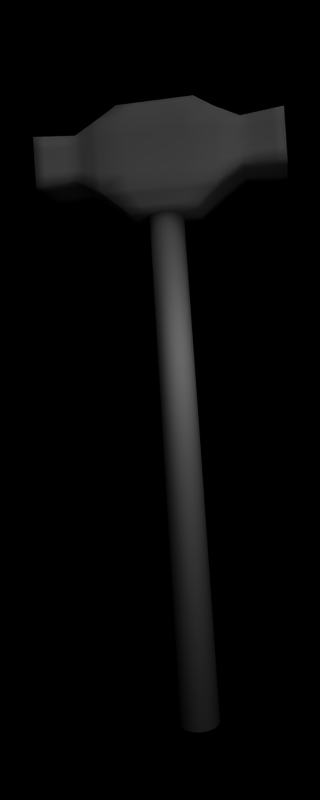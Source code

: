 # Source: sledgehammer.blend  (saved by Blender 2.48.1; exported with 4.5.12 LTS)
import bpy
from mathutils import Matrix  # noqa: F401  (used for matrix-valued properties, if any)

bpy.ops.wm.read_factory_settings(use_empty=True)
scene = bpy.context.scene
scene.name = 'Scene'

# ---- collections
col_collection_1 = bpy.data.collections.new('Collection 1'); scene.collection.children.link(col_collection_1)

# ---- materials (node trees are filled in below, after node groups)
mat_material = bpy.data.materials.new('Material')
mat_material.alpha_threshold = 0.0
mat_material.roughness = 0.5
mat_material.specular_intensity = 0.6
mat_material.line_color = (0.0, 0.0, 0.0, 1.0)
mat_material_001 = bpy.data.materials.new('Material.001')
mat_material_001.alpha_threshold = 0.0
mat_material_001.roughness = 0.5
mat_material_001.specular_intensity = 0.8
mat_material_001.line_color = (0.0, 0.0, 0.0, 1.0)

# ---- material node trees

# ---- world
world_world = bpy.data.worlds.new('World'); scene.world = world_world
world_world.color = (0.0, 0.0, 0.0)
world_world.use_sun_shadow = False
world_world.sun_shadow_jitter_overblur = 0.0
world_world.cycles.sampling_method = 'MANUAL'
world_world.cycles.sample_map_resolution = 256

# ---- cameras
cam_camera_002 = bpy.data.cameras.new('Camera.002')
cam_camera_002.passepartout_alpha = 0.2
cam_camera_002.clip_end = 100.0
cam_camera_002.lens = 35.0
cam_camera_002.ortho_scale = 7.314
cam_camera_002.show_passepartout = False
cam_camera_002.show_safe_areas = True
cam_camera_002.dof.focus_distance = 0.0
cam_camera_002.dof.aperture_fstop = 128.0
cam_camera_001 = bpy.data.cameras.new('Camera.001')
cam_camera_001.passepartout_alpha = 0.2
cam_camera_001.clip_end = 100.0
cam_camera_001.lens = 35.0
cam_camera_001.ortho_scale = 7.314
cam_camera_001.show_passepartout = False
cam_camera_001.show_safe_areas = True
cam_camera_001.dof.focus_distance = 0.0
cam_camera_001.dof.aperture_fstop = 128.0
cam_camera = bpy.data.cameras.new('Camera')
cam_camera.passepartout_alpha = 0.2
cam_camera.clip_end = 100.0
cam_camera.lens = 35.0
cam_camera.ortho_scale = 7.314
cam_camera.show_passepartout = False
cam_camera.show_safe_areas = True
cam_camera.dof.focus_distance = 0.0
cam_camera.dof.aperture_fstop = 128.0

# ---- lights
light_lamp = bpy.data.lights.new('Lamp', 'POINT')
light_lamp.transmission_factor = 0.0
light_lamp.energy = 100.0
light_lamp.shadow_buffer_clip_start = 0.5
light_lamp.shadow_soft_size = 1.0
light_lamp.shadow_maximum_resolution = 0.006
light_lamp.use_absolute_resolution = True
light_lamp.cycles.use_multiple_importance_sampling = False
light_spot = bpy.data.lights.new('Spot', 'SUN')
light_spot.transmission_factor = 0.0
light_spot.cutoff_distance = 30.0
light_spot.angle = 1.571
light_spot.energy = 1.0
light_spot.shadow_buffer_clip_start = 1.001
light_spot.shadow_soft_size = 1.0
light_spot.shadow_cascade_max_distance = 1000.0
light_spot.cycles.use_multiple_importance_sampling = False

# ---- meshes
me_cylinder = bpy.data.meshes.new('Cylinder')
me_cylinder.from_pydata([(0.4073, 0.5091, -7.5), (0.4789, 0.4, -7.5), (0.5322, 0.2755, -7.5), (0.5649, 0.1405, -7.5), (0.576, -6.529e-07, -7.5), (0.5649, -0.1405, -7.5), (0.5322, -0.2755, -7.5), (0.4789, -0.4, -7.5), (0.4073, -0.5091, -7.5), (0.32, -0.5987, -7.5), (0.2204, -0.6652, -7.5), (0.1124, -0.7062, -7.5), (-7.753e-07, -0.72, -7.5), (-0.1124, -0.7062, -7.5), (-0.2204, -0.6652, -7.5), (-0.32, -0.5987, -7.5), (-0.4073, -0.5091, -7.5), (-0.4789, -0.4, -7.5), (-0.5322, -0.2755, -7.5), (-0.5649, -0.1405, -7.5), (-0.576, -4.396e-08, -7.5), (-0.5649, 0.1405, -7.5), (-0.5322, 0.2755, -7.5), (-0.4789, 0.4, -7.5), (-0.4073, 0.5091, -7.5), (-0.32, 0.5987, -7.5), (-0.2204, 0.6652, -7.5), (-0.1124, 0.7062, -7.5), (3.85e-07, 0.72, -7.5), (0.1124, 0.7062, -7.5), (0.2204, 0.6652, -7.5), (0.32, 0.5987, -7.5), (0.3547, 0.4667, 7.5), (0.4171, 0.3667, 7.5), (0.4634, 0.2526, 7.5), (0.492, 0.1288, 7.5), (0.5016, -1.124e-06, 7.5), (0.492, -0.1288, 7.5), (0.4634, -0.2526, 7.5), (0.4171, -0.3667, 7.5), (0.3547, -0.4667, 7.5), (0.2787, -0.5488, 7.5), (0.192, -0.6098, 7.5), (0.09786, -0.6473, 7.5), (4.722e-07, -0.66, 7.5), (-0.09786, -0.6473, 7.5), (-0.192, -0.6098, 7.5), (-0.2787, -0.5488, 7.5), (-0.3547, -0.4667, 7.5), (-0.4171, -0.3667, 7.5), (-0.4634, -0.2526, 7.5), (-0.492, -0.1288, 7.5), (-0.5016, -2.379e-06, 7.5), (-0.492, 0.1288, 7.5), (-0.4634, 0.2526, 7.5), (-0.4171, 0.3667, 7.5), (-0.3547, 0.4667, 7.5), (-0.2787, 0.5488, 7.5), (-0.192, 0.6098, 7.5), (-0.09786, 0.6473, 7.5), (-3.602e-06, 0.66, 7.5), (0.09785, 0.6473, 7.5), (0.192, 0.6098, 7.5), (0.2787, 0.5488, 7.5), (-1.154e-07, -3.209e-07, -7.5), (4.181e-07, 7.126e-07, 7.5), (0.4431, 0.4546, -7.5), (0.3859, 0.4167, 7.5), (0.5055, 0.3378, -7.5), (0.4402, 0.3096, 7.5), (0.5485, 0.208, -7.5), (0.4777, 0.1907, 7.5), (0.5705, 0.07023, -7.5), (0.4968, 0.06438, 7.5), (0.5705, -0.07023, -7.5), (0.4968, -0.06438, 7.5), (0.5485, -0.208, -7.5), (0.4777, -0.1907, 7.5), (0.5055, -0.3378, -7.5), (0.4402, -0.3096, 7.5), (0.4431, -0.4546, -7.5), (0.3859, -0.4167, 7.5), (0.3637, -0.5539, -7.5), (0.3167, -0.5077, 7.5), (0.2702, -0.6319, -7.5), (0.2353, -0.5793, 7.5), (0.1664, -0.6857, -7.5), (0.1449, -0.6285, 7.5), (0.05619, -0.7131, -7.5), (0.04893, -0.6537, 7.5), (-0.05619, -0.7131, -7.5), (-0.04893, -0.6537, 7.5), (-0.1664, -0.6857, -7.5), (-0.1449, -0.6285, 7.5), (-0.2702, -0.6319, -7.5), (-0.2353, -0.5793, 7.5), (-0.3637, -0.5539, -7.5), (-0.3167, -0.5077, 7.5), (-0.4431, -0.4546, -7.5), (-0.3859, -0.4167, 7.5), (-0.5055, -0.3378, -7.5), (-0.4402, -0.3096, 7.5), (-0.5485, -0.208, -7.5), (-0.4777, -0.1907, 7.5), (-0.5705, -0.07023, -7.5), (-0.4968, -0.06438, 7.5), (-0.5705, 0.07023, -7.5), (-0.4968, 0.06438, 7.5), (-0.5485, 0.208, -7.5), (-0.4777, 0.1907, 7.5), (-0.5055, 0.3378, -7.5), (-0.4402, 0.3096, 7.5), (-0.4431, 0.4546, -7.5), (-0.3859, 0.4167, 7.5), (-0.3637, 0.5539, -7.5), (-0.3167, 0.5077, 7.5), (-0.2702, 0.6319, -7.5), (-0.2353, 0.5793, 7.5), (-0.1664, 0.6857, -7.5), (-0.1449, 0.6285, 7.5), (-0.05619, 0.7131, -7.5), (-0.04893, 0.6537, 7.5), (0.05619, 0.7131, -7.5), (0.04892, 0.6537, 7.5), (0.1664, 0.6857, -7.5), (0.1449, 0.6285, 7.5), (0.2702, 0.6319, -7.5), (0.2353, 0.5793, 7.5), (0.3637, 0.5539, -7.5), (0.3167, 0.5077, 7.5), (0.455, 0.312, -2.482e-08), (0.3869, 0.3971, -1.845e-08), (0.5055, 0.2149, -3.024e-08), (0.5367, 0.1096, -3.45e-08), (0.5472, -8.099e-07, -3.235e-07), (0.5367, -0.1096, -3.25e-07), (0.5055, -0.2149, -3.25e-07), (0.455, -0.312, 2.487e-07), (0.3869, -0.3971, 2.516e-07), (0.304, -0.467, 2.559e-07), (0.2094, -0.5189, -3.109e-07), (0.1068, -0.5508, -3.045e-07), (-1.198e-07, -0.5616, -2.974e-07), (-0.1068, -0.5508, -3.825e-09), (-0.2094, -0.5189, 3.843e-09), (-0.304, -0.467, 1.136e-08), (-0.3869, -0.3971, 1.845e-08), (-0.455, -0.312, 2.482e-08), (-0.5055, -0.2149, 3.024e-08), (-0.5367, -0.1096, 3.45e-08), (-0.5472, -1.167e-06, 3.235e-07), (-0.5367, 0.1096, 3.25e-07), (-0.5055, 0.2149, 3.25e-07), (-0.455, 0.312, -2.487e-07), (-0.3869, 0.3971, -2.516e-07), (-0.304, 0.467, -2.559e-07), (-0.2094, 0.5189, 3.109e-07), (-0.1068, 0.5508, 3.045e-07), (-1.757e-06, 0.5616, 2.974e-07), (0.1068, 0.5508, 3.825e-09), (0.2094, 0.5189, -3.843e-09), (0.304, 0.467, -1.136e-08), (0.421, 0.3546, -2.163e-08), (0.4803, 0.2635, -2.753e-08), (0.5211, 0.1622, -3.237e-08), (0.5419, 0.05478, -3.597e-08), (0.5419, -0.05478, -3.243e-07), (0.5211, -0.1622, -3.25e-07), (0.4803, -0.2635, -3.818e-08), (0.421, -0.3546, 2.501e-07), (0.3455, -0.432, 2.537e-07), (0.2567, -0.4929, -2.752e-08), (0.1581, -0.5348, -3.077e-07), (0.05338, -0.5562, -3.01e-07), (-0.05338, -0.5562, -7.586e-09), (-0.1581, -0.5348, 8.981e-12), (-0.2567, -0.4929, 7.603e-09), (-0.3455, -0.432, 1.491e-08), (-0.421, -0.3546, 2.163e-08), (-0.4803, -0.2635, 2.753e-08), (-0.5211, -0.1622, 3.237e-08), (-0.5419, -0.05478, 3.597e-08), (-0.5419, 0.05478, 3.243e-07), (-0.5211, 0.1622, 3.25e-07), (-0.4803, 0.2635, 3.818e-08), (-0.421, 0.3546, -2.501e-07), (-0.3455, 0.432, -2.537e-07), (-0.2567, 0.4929, 2.752e-08), (-0.1581, 0.5348, 3.077e-07), (-0.05338, 0.5562, 3.01e-07), (0.05337, 0.5562, 7.586e-09), (0.1581, 0.5348, -8.906e-12), (0.2567, 0.4929, -7.603e-09), (0.3455, 0.432, -1.491e-08)], [], [(0, 66, 64), (66, 1, 64), (33, 67, 65), (67, 32, 65), (1, 68, 64), (68, 2, 64), (34, 69, 65), (69, 33, 65), (2, 70, 64), (70, 3, 64), (35, 71, 65), (71, 34, 65), (3, 72, 64), (72, 4, 64), (36, 73, 65), (73, 35, 65), (4, 74, 64), (74, 5, 64), (37, 75, 65), (75, 36, 65), (5, 76, 64), (76, 6, 64), (38, 77, 65), (77, 37, 65), (6, 78, 64), (78, 7, 64), (39, 79, 65), (79, 38, 65), (7, 80, 64), (80, 8, 64), (40, 81, 65), (81, 39, 65), (8, 82, 64), (82, 9, 64), (41, 83, 65), (83, 40, 65), (9, 84, 64), (84, 10, 64), (42, 85, 65), (85, 41, 65), (10, 86, 64), (86, 11, 64), (43, 87, 65), (87, 42, 65), (11, 88, 64), (88, 12, 64), (44, 89, 65), (89, 43, 65), (12, 90, 64), (90, 13, 64), (45, 91, 65), (91, 44, 65), (13, 92, 64), (92, 14, 64), (46, 93, 65), (93, 45, 65), (14, 94, 64), (94, 15, 64), (47, 95, 65), (95, 46, 65), (15, 96, 64), (96, 16, 64), (48, 97, 65), (97, 47, 65), (16, 98, 64), (98, 17, 64), (49, 99, 65), (99, 48, 65), (17, 100, 64), (100, 18, 64), (50, 101, 65), (101, 49, 65), (18, 102, 64), (102, 19, 64), (51, 103, 65), (103, 50, 65), (19, 104, 64), (104, 20, 64), (52, 105, 65), (105, 51, 65), (20, 106, 64), (106, 21, 64), (53, 107, 65), (107, 52, 65), (21, 108, 64), (108, 22, 64), (54, 109, 65), (109, 53, 65), (22, 110, 64), (110, 23, 64), (55, 111, 65), (111, 54, 65), (23, 112, 64), (112, 24, 64), (56, 113, 65), (113, 55, 65), (24, 114, 64), (114, 25, 64), (57, 115, 65), (115, 56, 65), (25, 116, 64), (116, 26, 64), (58, 117, 65), (117, 57, 65), (26, 118, 64), (118, 27, 64), (59, 119, 65), (119, 58, 65), (27, 120, 64), (120, 28, 64), (60, 121, 65), (121, 59, 65), (28, 122, 64), (122, 29, 64), (61, 123, 65), (123, 60, 65), (29, 124, 64), (124, 30, 64), (62, 125, 65), (125, 61, 65), (30, 126, 64), (126, 31, 64), (63, 127, 65), (127, 62, 65), (31, 128, 64), (128, 0, 64), (32, 129, 65), (129, 63, 65), (131, 32, 67, 162), (0, 131, 162, 66), (162, 67, 33, 130), (66, 162, 130, 1), (130, 33, 69, 163), (1, 130, 163, 68), (163, 69, 34, 132), (68, 163, 132, 2), (132, 34, 71, 164), (2, 132, 164, 70), (164, 71, 35, 133), (70, 164, 133, 3), (133, 35, 73, 165), (3, 133, 165, 72), (165, 73, 36, 134), (72, 165, 134, 4), (134, 36, 75, 166), (4, 134, 166, 74), (166, 75, 37, 135), (74, 166, 135, 5), (135, 37, 77, 167), (5, 135, 167, 76), (167, 77, 38, 136), (76, 167, 136, 6), (136, 38, 79, 168), (6, 136, 168, 78), (168, 79, 39, 137), (78, 168, 137, 7), (137, 39, 81, 169), (7, 137, 169, 80), (169, 81, 40, 138), (80, 169, 138, 8), (138, 40, 83, 170), (8, 138, 170, 82), (170, 83, 41, 139), (82, 170, 139, 9), (139, 41, 85, 171), (9, 139, 171, 84), (171, 85, 42, 140), (84, 171, 140, 10), (140, 42, 87, 172), (10, 140, 172, 86), (172, 87, 43, 141), (86, 172, 141, 11), (141, 43, 89, 173), (11, 141, 173, 88), (173, 89, 44, 142), (88, 173, 142, 12), (142, 44, 91, 174), (12, 142, 174, 90), (174, 91, 45, 143), (90, 174, 143, 13), (143, 45, 93, 175), (13, 143, 175, 92), (175, 93, 46, 144), (92, 175, 144, 14), (144, 46, 95, 176), (14, 144, 176, 94), (176, 95, 47, 145), (94, 176, 145, 15), (145, 47, 97, 177), (15, 145, 177, 96), (177, 97, 48, 146), (96, 177, 146, 16), (146, 48, 99, 178), (16, 146, 178, 98), (178, 99, 49, 147), (98, 178, 147, 17), (147, 49, 101, 179), (17, 147, 179, 100), (179, 101, 50, 148), (100, 179, 148, 18), (148, 50, 103, 180), (18, 148, 180, 102), (180, 103, 51, 149), (102, 180, 149, 19), (149, 51, 105, 181), (19, 149, 181, 104), (181, 105, 52, 150), (104, 181, 150, 20), (150, 52, 107, 182), (20, 150, 182, 106), (182, 107, 53, 151), (106, 182, 151, 21), (151, 53, 109, 183), (21, 151, 183, 108), (183, 109, 54, 152), (108, 183, 152, 22), (152, 54, 111, 184), (22, 152, 184, 110), (184, 111, 55, 153), (110, 184, 153, 23), (153, 55, 113, 185), (23, 153, 185, 112), (185, 113, 56, 154), (112, 185, 154, 24), (154, 56, 115, 186), (24, 154, 186, 114), (186, 115, 57, 155), (114, 186, 155, 25), (155, 57, 117, 187), (25, 155, 187, 116), (187, 117, 58, 156), (116, 187, 156, 26), (156, 58, 119, 188), (26, 156, 188, 118), (188, 119, 59, 157), (118, 188, 157, 27), (157, 59, 121, 189), (27, 157, 189, 120), (189, 121, 60, 158), (120, 189, 158, 28), (158, 60, 123, 190), (28, 158, 190, 122), (190, 123, 61, 159), (122, 190, 159, 29), (159, 61, 125, 191), (29, 159, 191, 124), (191, 125, 62, 160), (124, 191, 160, 30), (160, 62, 127, 192), (30, 160, 192, 126), (192, 127, 63, 161), (126, 192, 161, 31), (131, 0, 128, 193), (32, 131, 193, 129), (193, 128, 31, 161), (129, 193, 161, 63)])
me_cylinder.polygons.foreach_set('use_smooth', [True] * 256)
me_cylinder.materials.append(mat_material)
me_cylinder.use_remesh_preserve_volume = False
me_cylinder.use_remesh_preserve_attributes = False
me_cylinder.use_mirror_vertex_groups = False
me_cylinder.update()
me_cube = bpy.data.meshes.new('Cube')
me_cube.from_pydata([(-1.38, 0.8, -0.8), (-1.38, 0.8, 0.8), (-1.38, -0.8, 0.8), (-1.38, -0.8, -0.8), (-0.86, 1.373, -1.098), (-0.86, 1.373, 1.098), (-0.86, -1.373, 1.098), (-0.86, -1.373, -1.098), (0.98, 1.373, -1.098), (0.98, -1.373, -1.098), (0.98, -1.373, 1.098), (0.98, 1.373, 1.098), (-0.459, 1.943, -0.8786), (-0.459, 1.943, 0.8786), (0.739, 1.943, 0.8786), (0.739, 1.943, -0.8786), (-0.459, -1.943, 0.8786), (-0.459, -1.943, -0.8786), (0.739, -1.943, -0.8786), (0.739, -1.943, 0.8786), (-0.5234, -2.939, 0.9884), (-0.5234, -2.939, -0.9884), (0.8034, -2.939, -0.9884), (0.8034, -2.939, 0.9884), (-0.5234, 2.939, -0.9884), (-0.5234, 2.939, 0.9884), (0.8034, 2.939, 0.9884), (0.8034, 2.939, -0.9884), (1.38, 0.906, -0.906), (1.38, 0.906, 0.906), (1.38, -0.906, 0.906), (1.38, -0.906, -0.906)], [], [(4, 0, 1, 5), (2, 6, 5, 1), (3, 7, 6, 2), (0, 4, 7, 3), (7, 4, 8, 9), (5, 6, 10, 11), (5, 13, 12, 4), (11, 14, 13, 5), (8, 15, 14, 11), (4, 12, 15, 8), (7, 17, 16, 6), (9, 18, 17, 7), (10, 19, 18, 9), (6, 16, 19, 10), (17, 21, 20, 16), (18, 22, 21, 17), (19, 23, 22, 18), (16, 20, 23, 19), (13, 25, 24, 12), (14, 26, 25, 13), (15, 27, 26, 14), (12, 24, 27, 15), (0, 3, 2, 1), (8, 11, 29, 28), (11, 10, 30, 29), (10, 9, 31, 30), (9, 8, 28, 31), (28, 29, 30, 31), (20, 21, 22, 23), (24, 25, 26, 27)])
me_cube.polygons.foreach_set('use_smooth', [True] * 30)
me_cube.materials.append(mat_material_001)
me_cube.use_remesh_preserve_volume = False
me_cube.use_remesh_preserve_attributes = False
me_cube.use_mirror_vertex_groups = False
me_cube.update()

# ---- objects
ob_camera_inv_image = bpy.data.objects.new('Camera-inv_image', cam_camera_002)
ob_camera_ingame = bpy.data.objects.new('Camera-ingame', cam_camera_001)
ob_lamp_001 = bpy.data.objects.new('Lamp.001', light_lamp)
ob_cylinder = bpy.data.objects.new('Cylinder', me_cylinder)
ob_cube = bpy.data.objects.new('Cube', me_cube)
ob_lamp = bpy.data.objects.new('Lamp', light_spot)
ob_camera_portrait = bpy.data.objects.new('Camera-portrait', cam_camera)

# ---- transforms, parenting, visibility, modifiers, constraints
ob_camera_inv_image.location = (-22.5, -2.376, 2.607)
ob_camera_inv_image.rotation_euler = (1.528, -0.2441, -1.406)
ob_camera_inv_image.lock_rotations_4d = False
ob_camera_inv_image.empty_display_type = 'ARROWS'
ob_camera_inv_image.color = (0.0, 0.0, 0.0, 0.0)
ob_camera_inv_image.display_type = 'WIRE'
ob_camera_inv_image.lineart.crease_threshold = 0.0
ob_camera_ingame.location = (-13.11, -16.14, 3.837)
ob_camera_ingame.rotation_euler = (-0.4734, -1.443, 1.412)
ob_camera_ingame.lock_rotations_4d = False
ob_camera_ingame.empty_display_type = 'ARROWS'
ob_camera_ingame.color = (0.0, 0.0, 0.0, 0.0)
ob_camera_ingame.display_type = 'WIRE'
ob_camera_ingame.lineart.crease_threshold = 0.0
ob_lamp_001.location = (-3.513, -0.7673, 4.085)
ob_lamp_001.rotation_euler = (1.025, 0.03424, 5.626)
ob_lamp_001.scale = (0.09313, 0.09313, 0.09313)
ob_lamp_001.lock_rotations_4d = False
ob_lamp_001.empty_display_type = 'ARROWS'
ob_lamp_001.lineart.crease_threshold = 0.0
ob_cylinder.location = (0.0, 0.0, 0.0)
ob_cylinder.rotation_euler = (-2.249e-09, 0.3142, 1.571)
ob_cylinder.lock_rotations_4d = False
ob_cylinder.empty_display_type = 'ARROWS'
ob_cylinder.lineart.crease_threshold = 0.0
ob_cube.parent = ob_cylinder
ob_cube.matrix_parent_inverse = Matrix(((-4.157e-08, 0.9511, -0.309, 0.0), (-1.0, -4.441e-08, -2.139e-09, 0.0), (-1.576e-08, 0.309, 0.9511, 0.0), (0.0, 0.0, 0.0, 1.0)))
ob_cube.location = (-1.575e-06, 2.717, 8.361)
ob_cube.rotation_euler = (-1.571, -1.257, 1.571)
ob_cube.scale = (1.1, 1.21, 1.1)
ob_cube.lock_rotations_4d = False
ob_cube.empty_display_type = 'ARROWS'
ob_cube.color = (0.0, 0.0, 0.0, 1.0)
ob_cube.lineart.crease_threshold = 0.0
_m = ob_cube.modifiers.new('Subsurf', 'SUBSURF')
_m.uv_smooth = 'PRESERVE_CORNERS'
_m.quality = 2
_m.subdivision_type = 'SIMPLE'
_m.levels = 2
_m.show_only_control_edges = False
ob_lamp.location = (-11.71, -3.8, 5.904)
ob_lamp.rotation_euler = (0.9983, 0.05522, -1.366)
ob_lamp.lock_rotations_4d = False
ob_lamp.empty_display_type = 'ARROWS'
ob_lamp.color = (0.0, 0.0, 0.0, 0.0)
ob_lamp.lineart.crease_threshold = 0.0
ob_camera_portrait.location = (-21.9, -1.28, 2.525)
ob_camera_portrait.rotation_euler = (1.531, -9.839e-06, -1.513)
ob_camera_portrait.lock_rotations_4d = False
ob_camera_portrait.empty_display_type = 'ARROWS'
ob_camera_portrait.color = (0.0, 0.0, 0.0, 0.0)
ob_camera_portrait.display_type = 'WIRE'
ob_camera_portrait.lineart.crease_threshold = 0.0

# ---- collection membership
col_collection_1.objects.link(ob_camera_inv_image)
col_collection_1.objects.link(ob_camera_ingame)
col_collection_1.objects.link(ob_lamp_001)
col_collection_1.objects.link(ob_cylinder)
col_collection_1.objects.link(ob_cube)
col_collection_1.objects.link(ob_lamp)
col_collection_1.objects.link(ob_camera_portrait)

# ---- scene / render settings (as saved in the file)
scene.camera = ob_camera_inv_image
scene.frame_start = 1; scene.frame_end = 32; scene.frame_set(1)
scene.render.engine = 'BLENDER_EEVEE_NEXT'
scene.render.image_settings.compression = 90
scene.render.resolution_x = 128
scene.render.resolution_y = 320
scene.render.pixel_aspect_x = 100.0
scene.render.pixel_aspect_y = 100.0
scene.render.fps = 25
scene.render.dither_intensity = 0.0
scene.render.use_compositing = False
scene.render.use_sequencer = False
scene.render.bake_margin = 2
scene.render.bake_bias = 0.0
scene.render.use_stamp_time = False
scene.render.use_stamp_date = False
scene.render.use_stamp_frame = False
scene.render.use_stamp_camera = False
scene.render.use_stamp_scene = False
scene.render.use_stamp_filename = False
scene.render.use_stamp_render_time = False
scene.render.stamp_font_size = 0
scene.cycles.use_denoising = False
scene.cycles.samples = 10
scene.cycles.sampling_pattern = 'TABULATED_SOBOL'
scene.cycles.light_sampling_threshold = 0.0
scene.cycles.use_adaptive_sampling = False
scene.cycles.use_light_tree = False
scene.cycles.blur_glossy = 0.0
scene.cycles.volume_bounces = 1
scene.cycles.pixel_filter_type = 'GAUSSIAN'
scene.cycles.sample_clamp_indirect = 0.0
scene.view_settings.view_transform = 'Raw'
bpy.context.view_layer.update()

